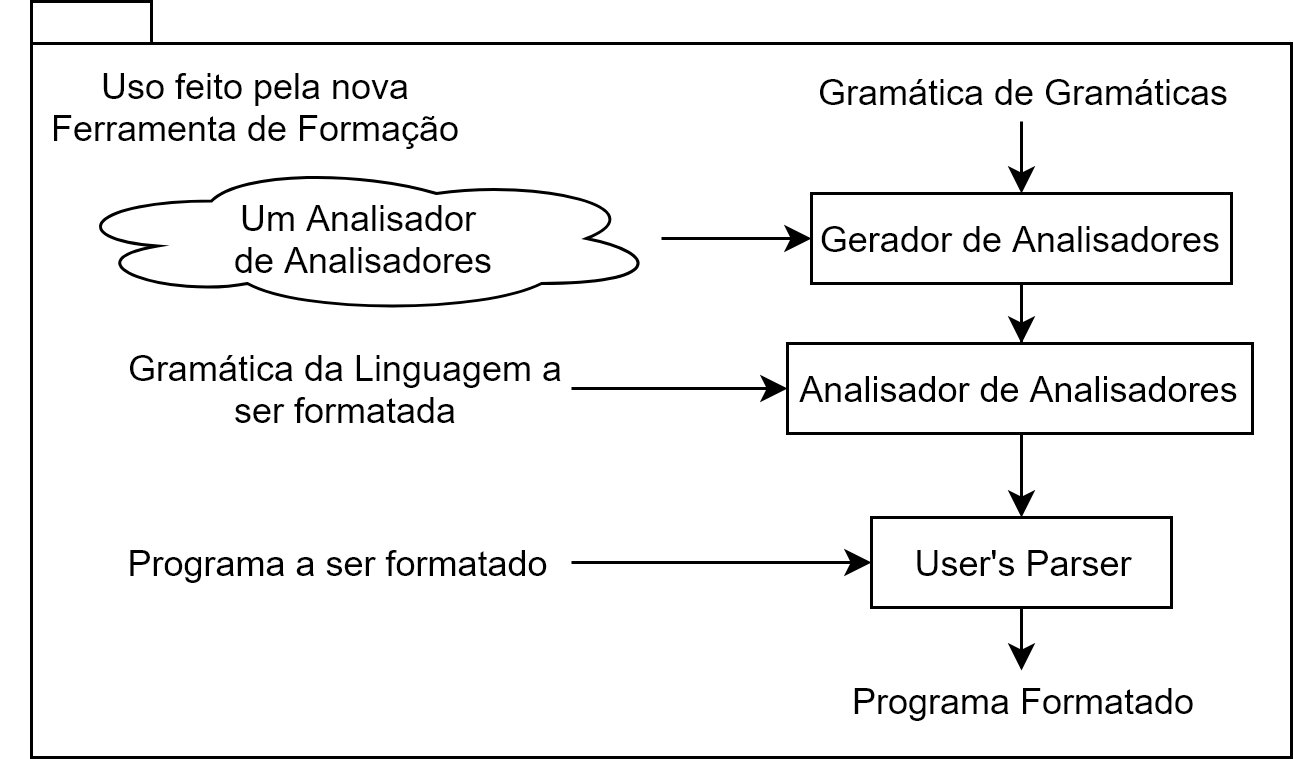

The diagram above was exported from draw.io. Its source (the exported page's mxGraphModel, read from the mxfile embedded in the PNG):
<mxGraphModel dx="1422" dy="856" grid="1" gridSize="10" guides="1" tooltips="1" connect="1" arrows="1" fold="1" page="1" pageScale="1" pageWidth="850" pageHeight="1100" background="#ffffff" math="0" shadow="0">
  <root>
    <mxCell id="0" />
    <mxCell id="1" parent="0" />
    <mxCell id="2" value="" style="shape=folder;fontStyle=1;spacingTop=10;tabWidth=40;tabHeight=14;tabPosition=left;html=1;" vertex="1" parent="1">
      <mxGeometry x="140" y="488" width="420" height="252" as="geometry" />
    </mxCell>
    <mxCell id="3" value="Uso feito pela nova Ferramenta de Formação" style="text;html=1;strokeColor=none;fillColor=none;align=center;verticalAlign=middle;whiteSpace=wrap;rounded=0;" vertex="1" parent="1">
      <mxGeometry x="130" y="508" width="170" height="30" as="geometry" />
    </mxCell>
    <mxCell id="4" style="edgeStyle=orthogonalEdgeStyle;rounded=0;html=1;jettySize=auto;orthogonalLoop=1;" edge="1" source="5" target="9" parent="1">
      <mxGeometry relative="1" as="geometry" />
    </mxCell>
    <mxCell id="5" value="Gerador de Analisadores" style="rounded=0;whiteSpace=wrap;html=1;" vertex="1" parent="1">
      <mxGeometry x="400" y="552" width="140" height="30" as="geometry" />
    </mxCell>
    <mxCell id="6" style="edgeStyle=orthogonalEdgeStyle;rounded=0;html=1;entryX=0.5;entryY=0;jettySize=auto;orthogonalLoop=1;" edge="1" source="7" target="5" parent="1">
      <mxGeometry relative="1" as="geometry" />
    </mxCell>
    <mxCell id="7" value="Gramática de Gramáticas" style="text;html=1;strokeColor=none;fillColor=none;align=center;verticalAlign=middle;whiteSpace=wrap;rounded=0;" vertex="1" parent="1">
      <mxGeometry x="400" y="508" width="140" height="20" as="geometry" />
    </mxCell>
    <mxCell id="8" style="edgeStyle=orthogonalEdgeStyle;rounded=0;html=1;jettySize=auto;orthogonalLoop=1;" edge="1" source="9" target="13" parent="1">
      <mxGeometry relative="1" as="geometry" />
    </mxCell>
    <mxCell id="9" value="Analisador de Analisadores" style="rounded=0;whiteSpace=wrap;html=1;" vertex="1" parent="1">
      <mxGeometry x="392" y="602" width="155" height="30" as="geometry" />
    </mxCell>
    <mxCell id="10" style="edgeStyle=orthogonalEdgeStyle;rounded=0;html=1;entryX=0;entryY=0.5;jettySize=auto;orthogonalLoop=1;" edge="1" source="11" target="9" parent="1">
      <mxGeometry relative="1" as="geometry" />
    </mxCell>
    <mxCell id="11" value="Gramática da Linguagem a ser formatada" style="text;html=1;strokeColor=none;fillColor=none;align=center;verticalAlign=middle;whiteSpace=wrap;rounded=0;" vertex="1" parent="1">
      <mxGeometry x="170" y="607" width="150" height="20" as="geometry" />
    </mxCell>
    <mxCell id="12" style="edgeStyle=orthogonalEdgeStyle;rounded=0;html=1;entryX=0.5;entryY=0;jettySize=auto;orthogonalLoop=1;" edge="1" source="13" target="16" parent="1">
      <mxGeometry relative="1" as="geometry" />
    </mxCell>
    <mxCell id="13" value="User's Parser" style="rounded=0;whiteSpace=wrap;html=1;" vertex="1" parent="1">
      <mxGeometry x="420" y="660" width="100" height="30" as="geometry" />
    </mxCell>
    <mxCell id="14" style="edgeStyle=orthogonalEdgeStyle;rounded=0;html=1;jettySize=auto;orthogonalLoop=1;" edge="1" source="15" target="13" parent="1">
      <mxGeometry relative="1" as="geometry" />
    </mxCell>
    <mxCell id="15" value="Programa a ser formatado" style="text;html=1;strokeColor=none;fillColor=none;align=center;verticalAlign=middle;whiteSpace=wrap;rounded=0;" vertex="1" parent="1">
      <mxGeometry x="165" y="665" width="155" height="20" as="geometry" />
    </mxCell>
    <mxCell id="16" value="Programa Formatado" style="text;html=1;strokeColor=none;fillColor=none;align=center;verticalAlign=middle;whiteSpace=wrap;rounded=0;" vertex="1" parent="1">
      <mxGeometry x="400" y="711.2987118675595" width="140" height="20" as="geometry" />
    </mxCell>
    <mxCell id="17" style="edgeStyle=orthogonalEdgeStyle;rounded=0;html=1;jettySize=auto;orthogonalLoop=1;" edge="1" source="18" target="5" parent="1">
      <mxGeometry relative="1" as="geometry" />
    </mxCell>
    <mxCell id="18" value="&lt;span style=&quot;white-space: normal&quot;&gt;Um Analisador &lt;br&gt;de Analisadores&lt;/span&gt;" style="ellipse;shape=cloud;whiteSpace=wrap;html=1;" vertex="1" parent="1">
      <mxGeometry x="150" y="542" width="200" height="50" as="geometry" />
    </mxCell>
  </root>
</mxGraphModel>